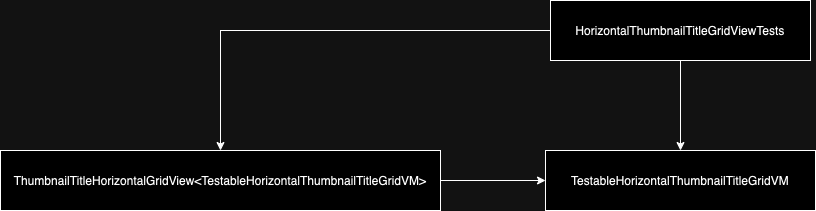

The diagram above was exported from draw.io. Its source (the exported page's mxGraphModel, read from the mxfile embedded in the PNG):
<mxGraphModel dx="934" dy="644" grid="1" gridSize="10" guides="1" tooltips="1" connect="1" arrows="1" fold="1" page="1" pageScale="1" pageWidth="827" pageHeight="1169" math="0" shadow="0">
  <root>
    <mxCell id="0" />
    <mxCell id="1" parent="0" />
    <mxCell id="aJZbiSEtOnMU7_DAOnlE-14" style="edgeStyle=orthogonalEdgeStyle;rounded=0;orthogonalLoop=1;jettySize=auto;html=1;" parent="1" source="aJZbiSEtOnMU7_DAOnlE-11" target="aJZbiSEtOnMU7_DAOnlE-12" edge="1">
      <mxGeometry relative="1" as="geometry" />
    </mxCell>
    <mxCell id="aJZbiSEtOnMU7_DAOnlE-15" style="edgeStyle=orthogonalEdgeStyle;rounded=0;orthogonalLoop=1;jettySize=auto;html=1;entryX=0.5;entryY=0;entryDx=0;entryDy=0;" parent="1" source="aJZbiSEtOnMU7_DAOnlE-11" target="aJZbiSEtOnMU7_DAOnlE-13" edge="1">
      <mxGeometry relative="1" as="geometry" />
    </mxCell>
    <mxCell id="aJZbiSEtOnMU7_DAOnlE-11" value="HorizontalThumbnailTitleGridViewTests" style="rounded=0;whiteSpace=wrap;html=1;" parent="1" vertex="1">
      <mxGeometry x="550" y="620" width="260" height="60" as="geometry" />
    </mxCell>
    <mxCell id="aJZbiSEtOnMU7_DAOnlE-16" style="edgeStyle=orthogonalEdgeStyle;rounded=0;orthogonalLoop=1;jettySize=auto;html=1;entryX=0;entryY=0.5;entryDx=0;entryDy=0;" parent="1" source="aJZbiSEtOnMU7_DAOnlE-12" target="aJZbiSEtOnMU7_DAOnlE-13" edge="1">
      <mxGeometry relative="1" as="geometry" />
    </mxCell>
    <mxCell id="aJZbiSEtOnMU7_DAOnlE-12" value="ThumbnailTitleHorizontalGridView&amp;lt;TestableHorizontalThumbnailTitleGridVM&amp;gt;" style="rounded=0;whiteSpace=wrap;html=1;" parent="1" vertex="1">
      <mxGeometry y="770" width="440" height="60" as="geometry" />
    </mxCell>
    <mxCell id="aJZbiSEtOnMU7_DAOnlE-13" value="TestableHorizontalThumbnailTitleGridVM" style="rounded=0;whiteSpace=wrap;html=1;" parent="1" vertex="1">
      <mxGeometry x="545" y="770" width="270" height="60" as="geometry" />
    </mxCell>
  </root>
</mxGraphModel>